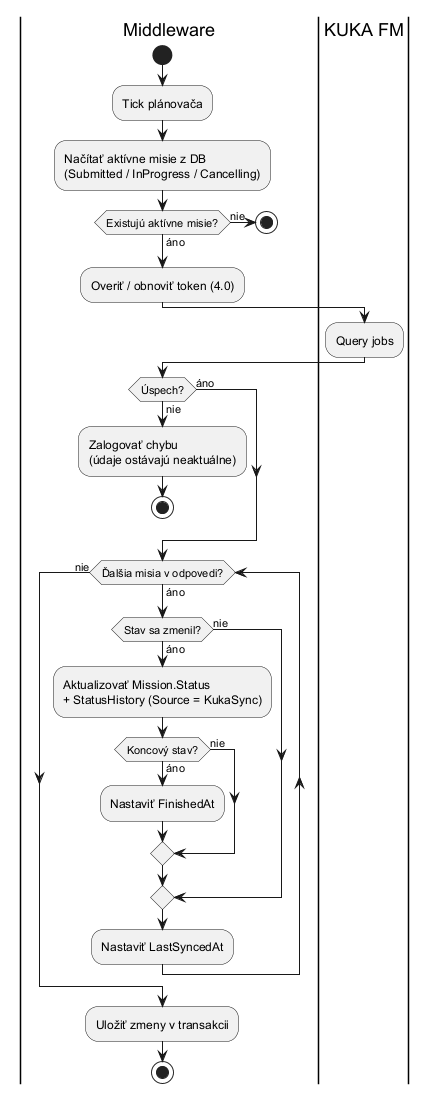

The diagram above was rendered by PlantUML. Its source (embedded in the PNG):
@startuml
!pragma layout smetana
|Middleware|
start
:Tick plánovača;
:Načítať aktívne misie z DB
(Submitted / InProgress / Cancelling);
if (Existujú aktívne misie?) then (nie)
  stop
else (áno)
endif
:Overiť / obnoviť token (4.0);
|KUKA FM|
:Query jobs;
|Middleware|
if (Úspech?) then (nie)
  :Zalogovať chybu
  (údaje ostávajú neaktuálne);
  stop
else (áno)
endif
while (Ďalšia misia v odpovedi?) is (áno)
  if (Stav sa zmenil?) then (áno)
    :Aktualizovať Mission.Status
    + StatusHistory (Source = KukaSync);
    if (Koncový stav?) then (áno)
      :Nastaviť FinishedAt;
    else (nie)
    endif
  else (nie)
  endif
  :Nastaviť LastSyncedAt;
endwhile (nie)
:Uložiť zmeny v transakcii;
stop
@enduml